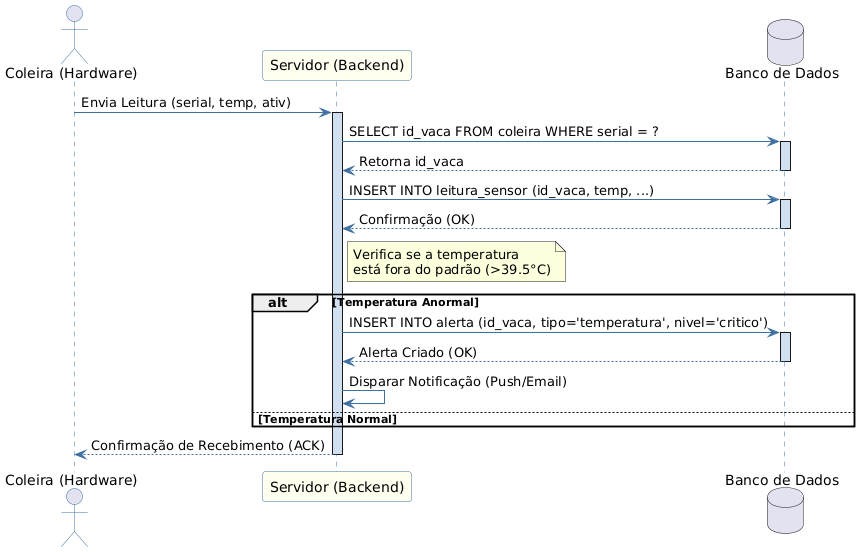

The diagram above was rendered by PlantUML. Its source (embedded in the PNG):
@startuml
' Estilo
skinparam sequence {
    ArrowColor #4070A0
    ActorBorderColor #4070A0
    LifeLineBorderColor #4070A0
    LifeLineBackgroundColor #D0E0F0
    
    ParticipantBorderColor #4070A0
    ParticipantBackgroundColor #FFFFF0
}

' Participantes
actor "Coleira (Hardware)" as HW
participant "Servidor (Backend)" as SRV
database "Banco de Dados" as DB

' Início do Fluxo
HW -> SRV : Envia Leitura (serial, temp, ativ)
activate SRV

    ' Passo 1: Identificar a Vaca
    SRV -> DB : SELECT id_vaca FROM coleira WHERE serial = ?
    activate DB
    DB --> SRV : Retorna id_vaca
    deactivate DB
    
    ' Passo 2: Salvar a Leitura Bruta
    SRV -> DB : INSERT INTO leitura_sensor (id_vaca, temp, ...)
    activate DB
    DB --> SRV : Confirmação (OK)
    deactivate DB
    
    ' Passo 3: Análise de Regras (Lógica de Negócio)
    note right of SRV : Verifica se a temperatura\nestá fora do padrão (>39.5°C)

    ' Bloco condicional (ALT)
    alt Temperatura Anormal
        SRV -> DB : INSERT INTO alerta (id_vaca, tipo='temperatura', nivel='critico')
        activate DB
        DB --> SRV : Alerta Criado (OK)
        deactivate DB
        
        ' Opcional: Notificação em tempo real
        SRV -> SRV : Disparar Notificação (Push/Email)
    else Temperatura Normal
        ' Não faz nada
    end

SRV --> HW : Confirmação de Recebimento (ACK)
deactivate SRV
@enduml